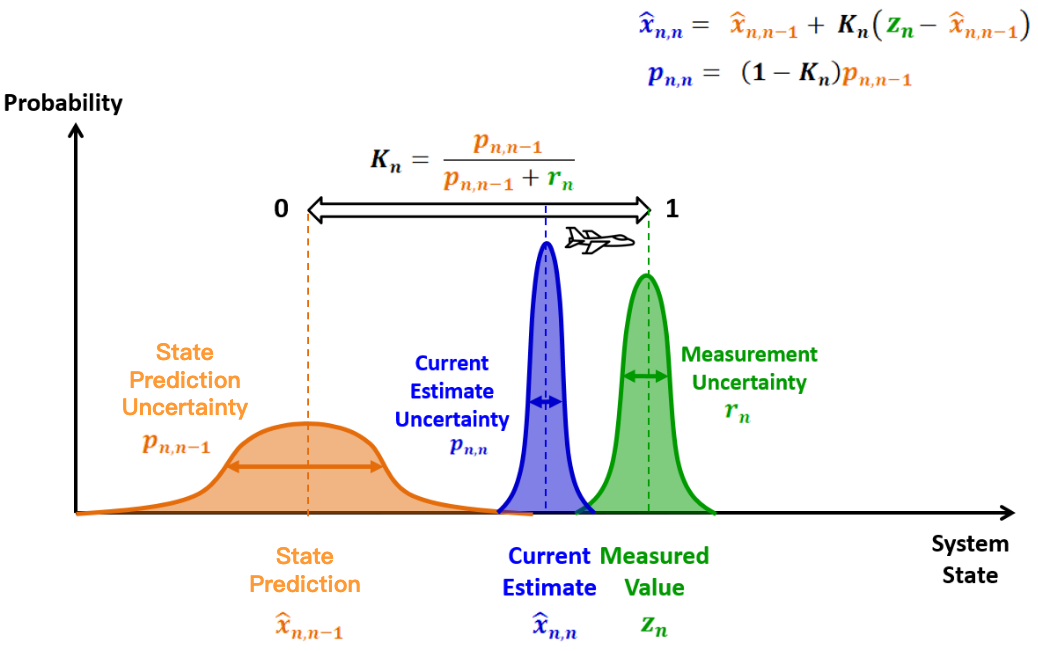

The diagram above was exported from draw.io. Its source (the exported page's mxGraphModel, read from the mxfile embedded in the PNG):
<mxGraphModel dx="2066" dy="1129" grid="1" gridSize="10" guides="1" tooltips="1" connect="1" arrows="1" fold="1" page="1" pageScale="1" pageWidth="3300" pageHeight="2339" math="1" shadow="0">
  <root>
    <mxCell id="0" />
    <mxCell id="1" parent="0" />
    <mxCell id="rzHfBWN3x4lSAnPvt_9e-1" value="" style="shape=image;verticalLabelPosition=bottom;labelBackgroundColor=default;verticalAlign=top;aspect=fixed;imageAspect=0;image=https://www.kalmanfilter.net/img/OneD/HighKalmanGain.png;" vertex="1" parent="1">
      <mxGeometry x="520" y="240" width="1036.81" height="650" as="geometry" />
    </mxCell>
    <mxCell id="rzHfBWN3x4lSAnPvt_9e-2" value="State Prediction Uncertainty" style="rounded=0;whiteSpace=wrap;html=1;fontFamily=Garamond;fontSize=23;fontColor=#FF9933;strokeColor=none;strokeWidth=5;fillColor=default;fontStyle=1" vertex="1" parent="1">
      <mxGeometry x="640" y="580" width="130" height="80" as="geometry" />
    </mxCell>
    <mxCell id="rzHfBWN3x4lSAnPvt_9e-3" value="State Prediction" style="rounded=0;whiteSpace=wrap;html=1;fontFamily=Garamond;fontSize=23;fontColor=#FF9933;strokeColor=none;strokeWidth=5;fillColor=default;fontStyle=1" vertex="1" parent="1">
      <mxGeometry x="760" y="770" width="130" height="80" as="geometry" />
    </mxCell>
  </root>
</mxGraphModel>